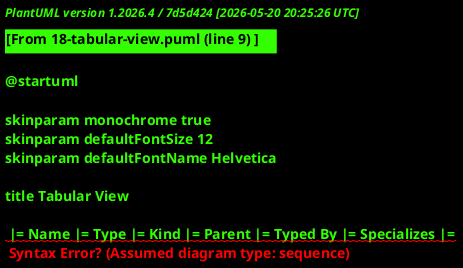

The diagram above was rendered by PlantUML. Its source (embedded in the PNG):
@startuml

skinparam monochrome true
skinparam defaultFontSize 12
skinparam defaultFontName Helvetica

title Tabular View

 |= Name |= Type |= Kind |= Parent |= Typed By |= Specializes |= 
 | Wheel | part def | def | (root) |  |  | 
 | radius | attribute | usage | Wheel | Real |  | 
 | pressure | attribute | usage | Wheel | Real |  | 
 | BrakeSystem | part def | def | (root) |  |  | 
 | padThickness | attribute | usage | BrakeSystem | Real |  | 
 | VehicleAssembly | part def | def | (root) |  |  | 
 | frontLeft | part | usage | VehicleAssembly | Wheel |  | 
 | frontRight | part | usage | VehicleAssembly | Wheel |  | 
 | brakes | part | usage | VehicleAssembly | BrakeSystem |  | 
 | myVehicle | part | usage | (root) | VehicleAssembly |  | 

@enduml